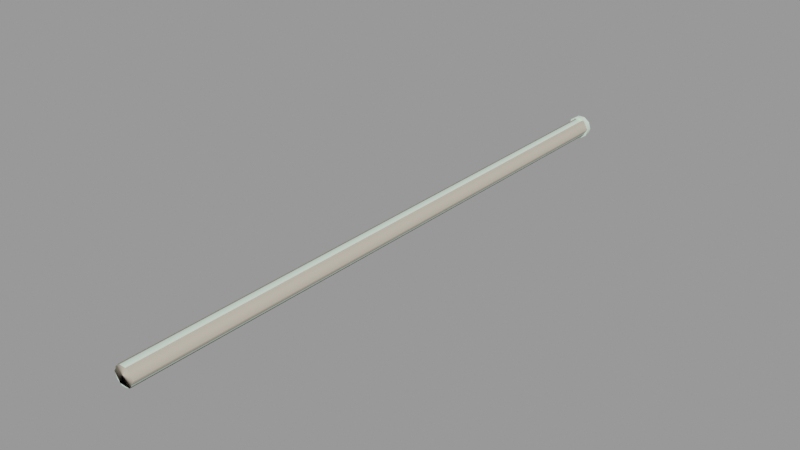 # Source: ceiling_pipe_256_thick.blend  (saved by Blender 2.92.15; exported with 4.5.12 LTS)
import bpy
from mathutils import Matrix  # noqa: F401  (used for matrix-valued properties, if any)

bpy.ops.wm.read_factory_settings(use_empty=True)
scene = bpy.context.scene
scene.name = 'ceiling_pipe_256_thick.qc'

# ---- collections
col_ceiling_pipe_256_thick = bpy.data.collections.new('ceiling_pipe_256_thick'); scene.collection.children.link(col_ceiling_pipe_256_thick)

# ---- materials (node trees are filled in below, after node groups)
mat_ceiling_pipe01 = bpy.data.materials.new('ceiling_pipe01')
mat_ceiling_pipe01.use_transparent_shadow = False
mat_ceiling_pipe01.diffuse_color = (0.7281, 0.9219, 0.764, 1.0)
mat_phy = bpy.data.materials.new('  phy')
mat_phy.use_transparent_shadow = False
mat_phy.diffuse_color = (0.5583, 0.4953, 0.402, 1.0)

# ---- material node trees

# ---- meshes
me_ceiling_pipe_256_thick = bpy.data.meshes.new('ceiling_pipe_256_thick')
me_ceiling_pipe_256_thick.from_pydata([(-1.231, 1e-06, -13.21), (-3.222, -127.2, -14.65), (-1.231, -127.2, -13.21), (-3.222, 1e-06, -14.65), (-3.982, -127.2, -17.0), (-3.982, 1e-06, -17.0), (-3.222, -127.2, -19.34), (-3.222, 1e-06, -19.34), (-1.231, -127.2, -20.78), (-1.231, 1e-06, -20.78), (1.231, -127.2, -20.78), (1.231, 1e-06, -20.78), (3.222, -127.2, -19.34), (3.222, 1e-06, -19.34), (3.982, -127.2, -17.0), (3.982, 1e-06, -17.0), (3.222, -127.2, -14.65), (3.222, 1e-06, -14.65), (1.231, -127.2, -13.21), (1.231, 1e-06, -13.21), (-4.119, -2.0, -19.93), (-1.619, -2.0, -21.75), (-0.07441, -2.0, -17.0), (1.471, -2.0, -21.75), (3.971, -2.0, -19.93), (4.926, -2.0, -17.0), (3.971, -2.0, -14.06), (1.471, -2.0, -12.24), (-1.619, -2.0, -12.24), (-4.119, -2.0, -14.06), (-5.074, -2.0, -17.0), (-5.074, 1.3e-05, -17.0), (-4.119, 1.3e-05, -14.06), (-0.07441, 1.3e-05, -17.0), (-1.619, 1.2e-05, -12.24), (1.471, 1.2e-05, -12.24), (3.971, 1.3e-05, -14.06), (4.926, 1.3e-05, -17.0), (3.971, 1.5e-05, -19.93), (1.471, 1.5e-05, -21.75), (-1.619, 1.5e-05, -21.75), (-4.119, 1.5e-05, -19.93), (-1.231, -256.0, -13.21), (1.231, -256.0, -13.21), (3.222, -256.0, -14.65), (3.982, -256.0, -17.0), (3.222, -256.0, -19.34), (1.231, -256.0, -20.78), (-1.231, -256.0, -20.78), (-3.222, -256.0, -19.34), (-3.982, -256.0, -17.0), (-3.222, -256.0, -14.65)], [], [(0, 1, 2), (0, 3, 1), (3, 4, 1), (3, 5, 4), (5, 6, 4), (5, 7, 6), (7, 8, 6), (7, 9, 8), (9, 10, 8), (9, 11, 10), (11, 12, 10), (11, 13, 12), (13, 14, 12), (13, 15, 14), (15, 16, 14), (15, 17, 16), (17, 18, 16), (17, 19, 18), (19, 2, 18), (19, 0, 2), (20, 21, 22), (21, 23, 22), (23, 24, 22), (24, 25, 22), (25, 26, 22), (26, 27, 22), (27, 28, 22), (28, 29, 22), (22, 29, 30), (30, 20, 22), (31, 32, 33), (32, 34, 33), (34, 35, 33), (35, 36, 33), (36, 37, 33), (37, 38, 33), (38, 39, 33), (39, 40, 33), (40, 41, 33), (41, 31, 33), (27, 35, 34), (27, 34, 28), (28, 34, 32), (28, 32, 29), (29, 32, 31), (29, 31, 30), (20, 30, 31), (20, 31, 41), (20, 41, 40), (20, 40, 21), (21, 40, 39), (21, 39, 23), (23, 39, 38), (23, 38, 24), (38, 25, 24), (38, 37, 25), (36, 25, 37), (36, 26, 25), (35, 26, 36), (35, 27, 26), (42, 18, 2), (42, 43, 18), (43, 16, 18), (43, 44, 16), (44, 14, 16), (44, 45, 14), (45, 12, 14), (45, 46, 12), (46, 10, 12), (46, 47, 10), (47, 8, 10), (47, 48, 8), (48, 6, 8), (48, 49, 6), (49, 4, 6), (49, 50, 4), (50, 1, 4), (50, 51, 1), (51, 2, 1), (51, 42, 2)])
me_ceiling_pipe_256_thick.polygons.foreach_set('use_smooth', [True] * 80)
_k = set([(20, 21), (20, 30), (21, 23), (23, 24), (24, 25), (25, 26), (26, 27), (27, 28), (28, 29), (29, 30), (31, 32), (31, 41), (32, 34), (34, 35), (35, 36), (36, 37), (37, 38), (38, 39), (39, 40), (40, 41)])
me_ceiling_pipe_256_thick.attributes.new('sharp_edge', 'BOOLEAN', 'EDGE').data.foreach_set('value', [ (min(e.vertices), max(e.vertices)) in _k for e in me_ceiling_pipe_256_thick.edges])
_uv = me_ceiling_pipe_256_thick.uv_layers.new(name='UVMap')
_uv.uv.foreach_set('vector', [0.0, -0.000314, 0.02451, 1.0, 0.0, 1.0, 0.0, -0.000314, 0.02451, -0.000314, 0.02451, 1.0, 0.02451, -0.000314, 0.04902, 1.0, 0.02451, 1.0, 0.02451, -0.000314, 0.04902, -0.000314, 0.04902, 1.0, 0.04902, -0.000314, 0.07354, 1.0, 0.04902, 1.0, 0.04902, -0.000314, 0.07354, -0.000314, 0.07354, 1.0, 0.07354, -0.000314, 0.09805, 1.0, 0.07354, 1.0, 0.07354, -0.000314, 0.09805, -0.000314, 0.09805, 1.0, 0.09805, -0.000314, 0.1226, 1.0, 0.09805, 1.0, 0.09805, -0.000314, 0.1226, -0.000314, 0.1226, 1.0, 0.1226, -0.000314, 0.1471, 1.0, 0.1226, 1.0, 0.1226, -0.000314, 0.1471, -0.000314, 0.1471, 1.0, 0.1471, -0.000314, 0.1716, 1.0, 0.1471, 1.0, 0.1471, -0.000314, 0.1716, -0.000314, 0.1716, 1.0, 0.1716, -0.000314, 0.1961, 1.0, 0.1716, 1.0, 0.1716, -0.000314, 0.1961, -0.000314, 0.1961, 1.0, 0.1961, -0.000314, 0.2206, 1.0, 0.1961, 1.0, 0.1961, -0.000314, 0.2206, -0.000314, 0.2206, 1.0, 0.2206, -0.000314, 0.2451, 1.0, 0.2206, 1.0, 0.2206, -0.000314, 0.2451, -0.000314, 0.2451, 1.0, 0.5355, 0.4124, 0.5477, 0.4031, 0.5553, 0.4275, 0.5477, 0.4031, 0.5628, 0.4031, 0.5553, 0.4275, 0.5628, 0.4031, 0.575, 0.4124, 0.5553, 0.4275, 0.575, 0.4124, 0.5797, 0.4275, 0.5553, 0.4275, 0.5797, 0.4275, 0.575, 0.4426, 0.5553, 0.4275, 0.575, 0.4426, 0.5628, 0.4519, 0.5553, 0.4275, 0.5628, 0.4519, 0.5477, 0.4519, 0.5553, 0.4275, 0.5477, 0.4519, 0.5355, 0.4426, 0.5553, 0.4275, 0.5553, 0.4275, 0.5355, 0.4426, 0.5308, 0.4275, 0.5308, 0.4275, 0.5355, 0.4124, 0.5553, 0.4275, 0.5308, 0.4275, 0.5355, 0.4426, 0.5553, 0.4275, 0.5355, 0.4426, 0.5477, 0.4519, 0.5553, 0.4275, 0.5477, 0.4519, 0.5628, 0.4519, 0.5553, 0.4275, 0.5628, 0.4519, 0.575, 0.4426, 0.5553, 0.4275, 0.575, 0.4426, 0.5797, 0.4275, 0.5553, 0.4275, 0.5797, 0.4275, 0.575, 0.4124, 0.5553, 0.4275, 0.575, 0.4124, 0.5628, 0.4031, 0.5553, 0.4275, 0.5628, 0.4031, 0.5477, 0.4031, 0.5553, 0.4275, 0.5477, 0.4031, 0.5355, 0.4124, 0.5553, 0.4275, 0.5355, 0.4124, 0.5308, 0.4275, 0.5553, 0.4275, 0.2503, 0.9904, 0.2503, 0.966, 0.2749, 0.966, 0.2503, 0.9904, 0.2749, 0.966, 0.2749, 0.9904, 0.2749, 0.9904, 0.2749, 0.966, 0.2994, 0.966, 0.2749, 0.9904, 0.2994, 0.966, 0.2994, 0.9904, 0.2994, 0.9904, 0.2994, 0.966, 0.3239, 0.966, 0.2994, 0.9904, 0.3239, 0.966, 0.3239, 0.9904, 0.3484, 0.9904, 0.3239, 0.9904, 0.3239, 0.966, 0.3484, 0.9904, 0.3239, 0.966, 0.3484, 0.966, 0.3484, 0.9904, 0.3484, 0.966, 0.3729, 0.966, 0.3484, 0.9904, 0.3729, 0.966, 0.3729, 0.9904, 0.3729, 0.9904, 0.3729, 0.966, 0.3974, 0.966, 0.3729, 0.9904, 0.3974, 0.966, 0.3974, 0.9904, 0.3974, 0.9904, 0.3974, 0.966, 0.4219, 0.966, 0.3974, 0.9904, 0.4219, 0.966, 0.4219, 0.9904, 0.4219, 0.966, 0.4465, 0.9904, 0.4219, 0.9904, 0.4219, 0.966, 0.4465, 0.966, 0.4465, 0.9904, 0.471, 0.966, 0.4465, 0.9904, 0.4465, 0.966, 0.471, 0.966, 0.471, 0.9904, 0.4465, 0.9904, 0.4955, 0.966, 0.471, 0.9904, 0.471, 0.966, 0.4955, 0.966, 0.4955, 0.9904, 0.471, 0.9904, 0.2439, -0.000314, 0.2195, 1.0, 0.2439, 1.0, 0.2439, -0.000314, 0.2195, -0.000314, 0.2195, 1.0, 0.2195, -0.000314, 0.1951, 1.0, 0.2195, 1.0, 0.2195, -0.000314, 0.1951, -0.000314, 0.1951, 1.0, 0.1951, -0.000314, 0.1707, 1.0, 0.1951, 1.0, 0.1951, -0.000314, 0.1707, -0.000314, 0.1707, 1.0, 0.1707, -0.000314, 0.1463, 1.0, 0.1707, 1.0, 0.1707, -0.000314, 0.1463, -0.000314, 0.1463, 1.0, 0.1463, -0.000314, 0.1219, 1.0, 0.1463, 1.0, 0.1463, -0.000314, 0.1219, -0.000314, 0.1219, 1.0, 0.1219, -0.000314, 0.09755, 1.0, 0.1219, 1.0, 0.1219, -0.000314, 0.09755, -0.000314, 0.09755, 1.0, 0.09755, -0.000314, 0.07316, 1.0, 0.09755, 1.0, 0.09755, -0.000314, 0.07316, -0.000314, 0.07316, 1.0, 0.07316, -0.000314, 0.04878, 1.0, 0.07316, 1.0, 0.07316, -0.000314, 0.04878, -0.000314, 0.04878, 1.0, 0.04878, -0.000314, 0.02439, 1.0, 0.04878, 1.0, 0.04878, -0.000314, 0.02439, -0.000314, 0.02439, 1.0, 0.02439, -0.000314, 0.0, 1.0, 0.02439, 1.0, 0.02439, -0.000314, 0.0, -0.000314, 0.0, 1.0])
me_ceiling_pipe_256_thick.materials.append(mat_ceiling_pipe01)
me_ceiling_pipe_256_thick.use_remesh_fix_poles = True
me_ceiling_pipe_256_thick.use_remesh_preserve_attributes = False
me_ceiling_pipe_256_thick.use_mirror_vertex_groups = False
me_ceiling_pipe_256_thick.update()
me_ceiling_pipe_256_thick.normals_split_custom_set([tuple(v) for v in zip(*[iter([-0.309, -5.514e-08, 0.9511, -0.809, -6.322e-08, 0.5878, -0.309, -5.652e-08, 0.9511, -0.309, -5.514e-08, 0.9511, -0.809, -5.996e-08, 0.5878, -0.809, -6.322e-08, 0.5878, -0.809, -5.996e-08, 0.5878, -1.0, -4.454e-08, 0.0, -0.809, -6.322e-08, 0.5878, -0.809, -5.996e-08, 0.5878, -1.0, -3.917e-08, -1.676e-06, -1.0, -4.454e-08, 0.0, -1.0, -3.917e-08, -1.676e-06, -0.809, -7.553e-09, -0.5878, -1.0, -4.454e-08, 0.0, -1.0, -3.917e-08, -1.676e-06, -0.809, -6.254e-09, -0.5878, -0.809, -7.553e-09, -0.5878, -0.809, -6.254e-09, -0.5878, -0.309, 3.025e-08, -0.9511, -0.809, -7.553e-09, -0.5878, -0.809, -6.254e-09, -0.5878, -0.309, 2.802e-08, -0.9511, -0.309, 3.025e-08, -0.9511, -0.309, 2.802e-08, -0.9511, 0.309, 5.575e-08, -0.9511, -0.309, 3.025e-08, -0.9511, -0.309, 2.802e-08, -0.9511, 0.309, 5.674e-08, -0.9511, 0.309, 5.575e-08, -0.9511, 0.309, 5.674e-08, -0.9511, 0.809, 6.402e-08, -0.5878, 0.309, 5.575e-08, -0.9511, 0.309, 5.674e-08, -0.9511, 0.809, 6.16e-08, -0.5878, 0.809, 6.402e-08, -0.5878, 0.809, 6.16e-08, -0.5878, 1.0, 4.454e-08, -1.845e-07, 0.809, 6.402e-08, -0.5878, 0.809, 6.16e-08, -0.5878, 1.0, 4.233e-08, 1.686e-06, 1.0, 4.454e-08, -1.845e-07, 1.0, 4.233e-08, 1.686e-06, 0.809, 7.572e-09, 0.5878, 1.0, 4.454e-08, -1.845e-07, 1.0, 4.233e-08, 1.686e-06, 0.809, 8.705e-09, 0.5878, 0.809, 7.572e-09, 0.5878, 0.809, 8.705e-09, 0.5878, 0.309, -2.868e-08, 0.9511, 0.809, 7.572e-09, 0.5878, 0.809, 8.705e-09, 0.5878, 0.309, -2.882e-08, 0.9511, 0.309, -2.868e-08, 0.9511, 0.309, -2.882e-08, 0.9511, -0.309, -5.652e-08, 0.9511, 0.309, -2.868e-08, 0.9511, 0.309, -2.882e-08, 0.9511, -0.309, -5.514e-08, 0.9511, -0.309, -5.652e-08, 0.9511, -1.252e-07, -1.0, -5.354e-07, -1.252e-07, -1.0, -3.407e-07, -2.488e-14, -1.0, -3.18e-07, -1.252e-07, -1.0, -3.407e-07, 1.252e-07, -1.0, -3.245e-07, -2.488e-14, -1.0, -3.18e-07, 1.252e-07, -1.0, -3.245e-07, 1.252e-07, -1.0, -5.192e-07, -2.488e-14, -1.0, -3.18e-07, 1.252e-07, -1.0, -5.192e-07, 0.0, -1.0, -3.894e-07, -2.488e-14, -1.0, -3.18e-07, 0.0, -1.0, -3.894e-07, 9.537e-08, -1.0, -1.136e-07, -2.488e-14, -1.0, -3.18e-07, 9.537e-08, -1.0, -1.136e-07, 9.537e-08, -1.0, -2.109e-07, -2.488e-14, -1.0, -3.18e-07, 9.537e-08, -1.0, -2.109e-07, -9.537e-08, -1.0, -2.271e-07, -2.488e-14, -1.0, -3.18e-07, -9.537e-08, -1.0, -2.271e-07, -9.537e-08, -1.0, -1.298e-07, -2.488e-14, -1.0, -3.18e-07, -2.488e-14, -1.0, -3.18e-07, -9.537e-08, -1.0, -1.298e-07, 0.0, -1.0, -3.894e-07, 0.0, -1.0, -3.894e-07, -1.252e-07, -1.0, -5.354e-07, -2.488e-14, -1.0, -3.18e-07, 0.0, 1.0, 3.403e-07, 1e-07, 1.0, 1.376e-07, 2.714e-14, 1.0, 3.223e-07, 1e-07, 1.0, 1.376e-07, 1e-07, 1.0, 2.428e-07, 2.714e-14, 1.0, 3.223e-07, 1e-07, 1.0, 2.428e-07, -1e-07, 1.0, 2.428e-07, 2.714e-14, 1.0, 3.223e-07, -1e-07, 1.0, 2.428e-07, -1e-07, 1.0, 1.376e-07, 2.714e-14, 1.0, 3.223e-07, -1e-07, 1.0, 1.376e-07, 0.0, 1.0, 3.403e-07, 2.714e-14, 1.0, 3.223e-07, 0.0, 1.0, 3.403e-07, -1.236e-07, 1.0, 5.104e-07, 2.714e-14, 1.0, 3.223e-07, -1.236e-07, 1.0, 5.104e-07, -1.236e-07, 1.0, 3.804e-07, 2.714e-14, 1.0, 3.223e-07, -1.236e-07, 1.0, 3.804e-07, 1.236e-07, 1.0, 3.804e-07, 2.714e-14, 1.0, 3.223e-07, 1.236e-07, 1.0, 3.804e-07, 1.236e-07, 1.0, 5.104e-07, 2.714e-14, 1.0, 3.223e-07, 1.236e-07, 1.0, 5.104e-07, 0.0, 1.0, 3.403e-07, 2.714e-14, 1.0, 3.223e-07, 0.309, -1.733e-06, 0.9511, 0.309, -1.785e-06, 0.9511, -0.309, -1.814e-06, 0.9511, 0.309, -1.733e-06, 0.9511, -0.309, -1.814e-06, 0.9511, -0.309, -1.813e-06, 0.9511, -0.309, -1.813e-06, 0.9511, -0.309, -1.814e-06, 0.9511, -0.809, -1.133e-06, 0.5878, -0.309, -1.813e-06, 0.9511, -0.809, -1.133e-06, 0.5878, -0.809, -1.013e-06, 0.5878, -0.809, -1.013e-06, 0.5878, -0.809, -1.133e-06, 0.5878, -1.0, 1.187e-07, 4.987e-08, -0.809, -1.013e-06, 0.5878, -1.0, 1.187e-07, 4.987e-08, -1.0, 0.0, 3.99e-07, -0.809, 1.441e-06, -0.5878, -1.0, 0.0, 3.99e-07, -1.0, 1.187e-07, 4.987e-08, -0.809, 1.441e-06, -0.5878, -1.0, 1.187e-07, 4.987e-08, -0.809, 2.271e-06, -0.5878, -0.809, 1.441e-06, -0.5878, -0.809, 2.271e-06, -0.5878, -0.309, 5.933e-07, -0.9511, -0.809, 1.441e-06, -0.5878, -0.309, 5.933e-07, -0.9511, -0.309, 0.0, -0.9511, -0.309, 0.0, -0.9511, -0.309, 5.933e-07, -0.9511, 0.309, 0.0, -0.9511, -0.309, 0.0, -0.9511, 0.309, 0.0, -0.9511, 0.309, 5.794e-07, -0.9511, 0.309, 5.794e-07, -0.9511, 0.309, 0.0, -0.9511, 0.809, 1.417e-06, -0.5878, 0.309, 5.794e-07, -0.9511, 0.809, 1.417e-06, -0.5878, 0.809, 2.233e-06, -0.5878, 0.809, 1.417e-06, -0.5878, 1.0, 1.187e-07, -6.982e-08, 0.809, 2.233e-06, -0.5878, 0.809, 1.417e-06, -0.5878, 1.0, 0.0, -5.287e-07, 1.0, 1.187e-07, -6.982e-08, 0.809, -1.079e-06, 0.5878, 1.0, 1.187e-07, -6.982e-08, 1.0, 0.0, -5.287e-07, 0.809, -1.079e-06, 0.5878, 0.809, -1.145e-06, 0.5878, 1.0, 1.187e-07, -6.982e-08, 0.309, -1.785e-06, 0.9511, 0.809, -1.145e-06, 0.5878, 0.809, -1.079e-06, 0.5878, 0.309, -1.785e-06, 0.9511, 0.309, -1.733e-06, 0.9511, 0.809, -1.145e-06, 0.5878, -0.309, -5.537e-08, 0.9511, 0.309, -2.868e-08, 0.9511, -0.309, -5.652e-08, 0.9511, -0.309, -5.537e-08, 0.9511, 0.309, -2.994e-08, 0.9511, 0.309, -2.868e-08, 0.9511, 0.309, -2.994e-08, 0.9511, 0.809, 7.572e-09, 0.5878, 0.309, -2.868e-08, 0.9511, 0.309, -2.994e-08, 0.9511, 0.809, 6.405e-09, 0.5878, 0.809, 7.572e-09, 0.5878, 0.809, 6.405e-09, 0.5878, 1.0, 4.454e-08, -1.845e-07, 0.809, 7.572e-09, 0.5878, 0.809, 6.405e-09, 0.5878, 1.0, 3.735e-08, -1.656e-06, 1.0, 4.454e-08, -1.845e-07, 1.0, 3.735e-08, -1.656e-06, 0.809, 6.402e-08, -0.5878, 1.0, 4.454e-08, -1.845e-07, 1.0, 3.735e-08, -1.656e-06, 0.809, 5.547e-08, -0.5878, 0.809, 6.402e-08, -0.5878, 0.809, 5.547e-08, -0.5878, 0.309, 5.575e-08, -0.9511, 0.809, 6.402e-08, -0.5878, 0.809, 5.547e-08, -0.5878, 0.309, 5.458e-08, -0.9511, 0.309, 5.575e-08, -0.9511, 0.309, 5.458e-08, -0.9511, -0.309, 3.025e-08, -0.9511, 0.309, 5.575e-08, -0.9511, 0.309, 5.458e-08, -0.9511, -0.309, 2.682e-08, -0.9511, -0.309, 3.025e-08, -0.9511, -0.309, 2.682e-08, -0.9511, -0.809, -7.553e-09, -0.5878, -0.309, 3.025e-08, -0.9511, -0.309, 2.682e-08, -0.9511, -0.809, -1.273e-08, -0.5878, -0.809, -7.553e-09, -0.5878, -0.809, -1.273e-08, -0.5878, -1.0, -4.454e-08, 0.0, -0.809, -7.553e-09, -0.5878, -0.809, -1.273e-08, -0.5878, -1.0, -4.364e-08, 1.327e-06, -1.0, -4.454e-08, 0.0, -1.0, -4.364e-08, 1.327e-06, -0.809, -6.322e-08, 0.5878, -1.0, -4.454e-08, 0.0, -1.0, -4.364e-08, 1.327e-06, -0.809, -5.946e-08, 0.5878, -0.809, -6.322e-08, 0.5878, -0.809, -5.946e-08, 0.5878, -0.309, -5.652e-08, 0.9511, -0.809, -6.322e-08, 0.5878, -0.809, -5.946e-08, 0.5878, -0.309, -5.537e-08, 0.9511, -0.309, -5.652e-08, 0.9511])] * 3)])
me_ceiling_pipe_256_thick_physics = bpy.data.meshes.new('ceiling_pipe_256_thick_physics')
me_ceiling_pipe_256_thick_physics.from_pydata([(2.434, -256.0, -13.35), (2.434, -256.0, -20.27), (4.635, -256.0, -16.81), (-1.98, -256.0, -20.27), (-4.182, -256.0, -16.81), (-1.98, -0.01373, -20.27), (-4.182, -0.01373, -16.81), (2.434, -0.01373, -20.27), (-1.98, -256.0, -13.35), (-1.98, -0.01373, -13.35), (2.434, -0.01373, -13.35), (4.635, -0.01373, -16.81)], [], [(0, 1, 2), (0, 3, 1), (3, 4, 5), (5, 4, 6), (7, 1, 3), (7, 3, 5), (0, 8, 3), (8, 4, 3), (5, 6, 9), (5, 9, 10), (5, 10, 7), (7, 10, 11), (7, 11, 2), (2, 1, 7), (9, 6, 8), (8, 6, 4), (10, 0, 2), (2, 11, 10), (8, 0, 10), (10, 9, 8)])
me_ceiling_pipe_256_thick_physics.polygons.foreach_set('use_smooth', [True] * 20)
_uv = me_ceiling_pipe_256_thick_physics.uv_layers.new(name='UVMap')
_uv.uv.foreach_set('vector', [0.0, 0.0, 0.0, 0.0, 0.0, 0.0, 0.0, 0.0, 0.0, 0.0, 0.0, 0.0, 0.0, 0.0, 0.0, 0.0, 0.0, 0.0, 0.0, 0.0, 0.0, 0.0, 0.0, 0.0, 0.0, 0.0, 0.0, 0.0, 0.0, 0.0, 0.0, 0.0, 0.0, 0.0, 0.0, 0.0, 0.0, 0.0, 0.0, 0.0, 0.0, 0.0, 0.0, 0.0, 0.0, 0.0, 0.0, 0.0, 0.0, 0.0, 0.0, 0.0, 0.0, 0.0, 0.0, 0.0, 0.0, 0.0, 0.0, 0.0, 0.0, 0.0, 0.0, 0.0, 0.0, 0.0, 0.0, 0.0, 0.0, 0.0, 0.0, 0.0, 0.0, 0.0, 0.0, 0.0, 0.0, 0.0, 0.0, 0.0, 0.0, 0.0, 0.0, 0.0, 0.0, 0.0, 0.0, 0.0, 0.0, 0.0, 0.0, 0.0, 0.0, 0.0, 0.0, 0.0, 0.0, 0.0, 0.0, 0.0, 0.0, 0.0, 0.0, 0.0, 0.0, 0.0, 0.0, 0.0, 0.0, 0.0, 0.0, 0.0, 0.0, 0.0, 0.0, 0.0, 0.0, 0.0, 0.0, 0.0])
me_ceiling_pipe_256_thick_physics.materials.append(mat_phy)
me_ceiling_pipe_256_thick_physics.use_remesh_fix_poles = True
me_ceiling_pipe_256_thick_physics.use_remesh_preserve_attributes = False
me_ceiling_pipe_256_thick_physics.use_mirror_vertex_groups = False
me_ceiling_pipe_256_thick_physics.update()
me_ceiling_pipe_256_thick_physics.normals_split_custom_set([tuple(v) for v in zip(*[iter([0.03994, -0.8852, 0.4635, 0.02402, 0.8856, 0.4638, 0.004316, 5.931e-06, 1.0, 0.03994, -0.8852, 0.4635, 0.02582, 0.9537, -0.2995, 0.02402, 0.8856, 0.4638, 0.02582, 0.9537, -0.2995, 0.005612, 0.2072, -0.9783, -0.02664, 0.786, -0.6176, -0.02664, 0.786, -0.6176, 0.005612, 0.2072, -0.9783, -0.005573, -0.2072, -0.9783, -0.01196, 0.8858, 0.4639, 0.02402, 0.8856, 0.4638, 0.02582, 0.9537, -0.2995, -0.01196, 0.8858, 0.4639, 0.02582, 0.9537, -0.2995, -0.02664, 0.786, -0.6176, 0.03994, -0.8852, 0.4635, 0.01204, -0.8858, -0.4639, 0.02582, 0.9537, -0.2995, 0.01204, -0.8858, -0.4639, 0.005612, 0.2072, -0.9783, 0.02582, 0.9537, -0.2995, -0.02664, 0.786, -0.6176, -0.005573, -0.2072, -0.9783, -0.02399, -0.8857, -0.4637, -0.02664, 0.786, -0.6176, -0.02399, -0.8857, -0.4637, -0.01993, -0.8857, 0.4638, -0.02664, 0.786, -0.6176, -0.01993, -0.8857, 0.4638, -0.01196, 0.8858, 0.4639, -0.01196, 0.8858, 0.4639, -0.01993, -0.8857, 0.4638, -0.008608, -3.874e-07, 1.0, -0.01196, 0.8858, 0.4639, -0.008608, -3.874e-07, 1.0, 0.004316, 5.931e-06, 1.0, 0.004316, 5.931e-06, 1.0, 0.02402, 0.8856, 0.4638, -0.01196, 0.8858, 0.4639, -0.02399, -0.8857, -0.4637, -0.005573, -0.2072, -0.9783, 0.01204, -0.8858, -0.4639, 0.01204, -0.8858, -0.4639, -0.005573, -0.2072, -0.9783, 0.005612, 0.2072, -0.9783, -0.01993, -0.8857, 0.4638, 0.03994, -0.8852, 0.4635, 0.004316, 5.931e-06, 1.0, 0.004316, 5.931e-06, 1.0, -0.008608, -3.874e-07, 1.0, -0.01993, -0.8857, 0.4638, 0.01204, -0.8858, -0.4639, 0.03994, -0.8852, 0.4635, -0.01993, -0.8857, 0.4638, -0.01993, -0.8857, 0.4638, -0.02399, -0.8857, -0.4637, 0.01204, -0.8858, -0.4639])] * 3)])
arm_ceiling_pipe_256_thick_qc_skeleton = bpy.data.armatures.new('ceiling_pipe_256_thick.qc_skeleton')  # bones are not reproduced

# ---- objects
ob_ceiling_pipe_256_thick_qc_skeleton = bpy.data.objects.new('ceiling_pipe_256_thick.qc_skeleton', arm_ceiling_pipe_256_thick_qc_skeleton)
ob_ceiling_pipe_256_thick = bpy.data.objects.new('ceiling_pipe_256_thick', me_ceiling_pipe_256_thick)
ob_ceiling_pipe_256_thick_physics = bpy.data.objects.new('ceiling_pipe_256_thick_physics', me_ceiling_pipe_256_thick_physics)

# ---- transforms, parenting, visibility, modifiers, constraints
ob_ceiling_pipe_256_thick_qc_skeleton.location = (0.0, 0.0, 0.0)
ob_ceiling_pipe_256_thick_qc_skeleton.show_in_front = True
ob_ceiling_pipe_256_thick_qc_skeleton.lineart.crease_threshold = 0.0
ob_ceiling_pipe_256_thick.parent = ob_ceiling_pipe_256_thick_qc_skeleton
ob_ceiling_pipe_256_thick.location = (0.0, 0.0, 0.0)
ob_ceiling_pipe_256_thick.lineart.crease_threshold = 0.0
_vg = ob_ceiling_pipe_256_thick.vertex_groups.new(name='static_prop')
_vg.add([0, 1, 2, 3, 4, 5, 6, 7, 8, 9, 10, 11, 12, 13, 14, 15, 16, 17, 18, 19, 20, 21, 22, 23, 24, 25, 26, 27, 28, 29, 30, 31, 32, 33, 34, 35, 36, 37, 38, 39, 40, 41, 42, 43, 44, 45, 46, 47, 48, 49, 50, 51], 1.0, 'REPLACE')
_m = ob_ceiling_pipe_256_thick.modifiers.new('Armature', 'ARMATURE')
_m.object = ob_ceiling_pipe_256_thick_qc_skeleton
ob_ceiling_pipe_256_thick_physics.parent = ob_ceiling_pipe_256_thick_qc_skeleton
ob_ceiling_pipe_256_thick_physics.location = (0.0, 0.0, 0.0)
ob_ceiling_pipe_256_thick_physics.display_type = 'SOLID'
ob_ceiling_pipe_256_thick_physics.show_wire = True
ob_ceiling_pipe_256_thick_physics.lineart.crease_threshold = 0.0
_vg = ob_ceiling_pipe_256_thick_physics.vertex_groups.new(name='static_prop')
_vg.add([0, 1, 2, 3, 4, 5, 6, 7, 8, 9, 10, 11], 1.0, 'REPLACE')
_m = ob_ceiling_pipe_256_thick_physics.modifiers.new('Armature', 'ARMATURE')
_m.object = ob_ceiling_pipe_256_thick_qc_skeleton

# ---- collection membership
scene.collection.objects.link(ob_ceiling_pipe_256_thick_qc_skeleton)
scene.collection.objects.link(ob_ceiling_pipe_256_thick)
scene.collection.objects.link(ob_ceiling_pipe_256_thick_physics)
col_ceiling_pipe_256_thick.objects.link(ob_ceiling_pipe_256_thick_qc_skeleton)
col_ceiling_pipe_256_thick.objects.link(ob_ceiling_pipe_256_thick)
col_ceiling_pipe_256_thick.objects.link(ob_ceiling_pipe_256_thick_physics)

# ---- scene / render settings (as saved in the file)
scene.frame_start = 1; scene.frame_end = 250; scene.frame_set(0)
scene.render.engine = 'BLENDER_EEVEE_NEXT'
scene.cycles.use_denoising = False
scene.cycles.samples = 128
scene.cycles.sampling_pattern = 'TABULATED_SOBOL'
scene.cycles.use_adaptive_sampling = False
scene.cycles.use_light_tree = False
scene.view_settings.view_transform = 'Filmic'
bpy.context.view_layer.update()

# ---- added for rendering (the .blend has no active camera and no usable light): camera, sun + grey world if the file has none
cam_auto = bpy.data.cameras.new('AutoCamera')
cam_auto.lens = 50.0
cam_auto.sensor_width = 36.0
cam_auto.clip_end = 4163.09
ob_auto_camera = bpy.data.objects.new('AutoCamera', cam_auto)
scene.collection.objects.link(ob_auto_camera)
ob_auto_camera.location = (237.14, -412.664, 172.776)
ob_auto_camera.rotation_euler = (1.09748, -7.21219e-08, 0.694738)
scene.camera = ob_auto_camera
light_auto_sun = bpy.data.lights.new('AutoSun', 'SUN')
light_auto_sun.energy = 3.0
light_auto_sun.angle = 0.0523599
ob_auto_sun = bpy.data.objects.new('AutoSun', light_auto_sun)
scene.collection.objects.link(ob_auto_sun)
ob_auto_sun.rotation_euler = (0.872665, 0.174533, 0.523599)
if scene.world is None:
    world_auto = bpy.data.worlds.new('AutoWorld')
    world_auto.color = (0.3, 0.3, 0.3)
    scene.world = world_auto
bpy.context.view_layer.update()
